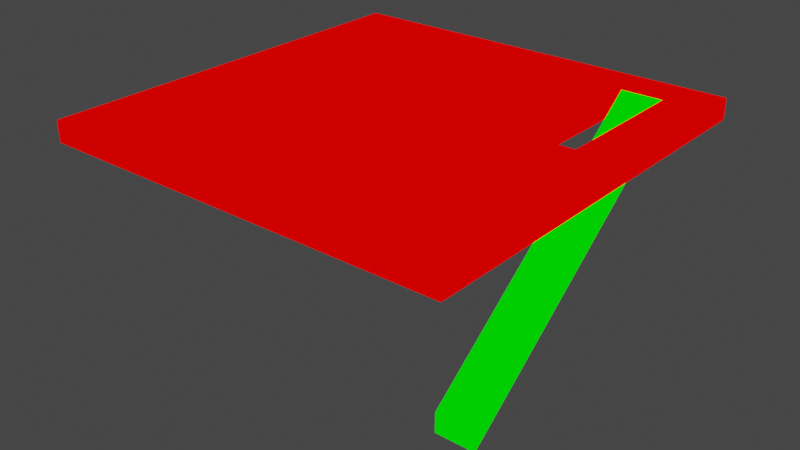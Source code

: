 # Source: stairs_side.blend  (saved by Blender 2.82.7; exported with 4.5.12 LTS)
import bpy
from mathutils import Matrix  # noqa: F401  (used for matrix-valued properties, if any)

bpy.ops.wm.read_factory_settings(use_empty=True)
scene = bpy.context.scene
scene.name = 'Scene'

# ---- collections
col_collection = bpy.data.collections.new('Collection'); scene.collection.children.link(col_collection)

# ---- materials (node trees are filled in below, after node groups)
mat_mat1 = bpy.data.materials.new('mat1')
mat_mat1.alpha_threshold = 0.0
mat_mat1.use_transparent_shadow = False
mat_mat1.line_color = (0.0, 0.0, 0.0, 1.0)
mat_mat2 = bpy.data.materials.new('mat2')
mat_mat2.alpha_threshold = 0.0
mat_mat2.use_transparent_shadow = False
mat_mat2.line_color = (0.0, 0.0, 0.0, 1.0)

# ---- material node trees
mat_mat1.use_nodes = True; mat_mat1.node_tree.nodes.clear()
_N = mat_mat1.node_tree.nodes; _L = mat_mat1.node_tree.links
n0 = _N.new('ShaderNodeOutputMaterial'); n0.name = 'Material Output'; n0.location = (300, 300)
n1 = _N.new('ShaderNodeRGB'); n1.name = 'RGB'; n1.location = (9, 283)
n1.outputs[0].default_value = (1.0, 0.0, 0.0, 1.0)
_L.new(n1.outputs[0], n0.inputs[0])
n0.is_active_output = True
mat_mat2.use_nodes = True; mat_mat2.node_tree.nodes.clear()
_N = mat_mat2.node_tree.nodes; _L = mat_mat2.node_tree.links
n0 = _N.new('ShaderNodeOutputMaterial'); n0.name = 'Material Output'; n0.location = (300, 300)
n1 = _N.new('ShaderNodeRGB'); n1.name = 'RGB'; n1.location = (9, 283)
n1.outputs[0].default_value = (0.0, 1.0, 0.0, 1.0)
_L.new(n1.outputs[0], n0.inputs[0])
n0.is_active_output = True

# ---- world
world_world = bpy.data.worlds.new('World'); scene.world = world_world
world_world.use_nodes = True; world_world.node_tree.nodes.clear()
_N = world_world.node_tree.nodes; _L = world_world.node_tree.links
n0 = _N.new('ShaderNodeOutputWorld'); n0.name = 'World Output'; n0.location = (300, 300)
n1 = _N.new('ShaderNodeBackground'); n1.name = 'Background'; n1.location = (10, 300)
n1.inputs[0].default_value = (0.05088, 0.05088, 0.05088, 1.0)
_L.new(n1.outputs[0], n0.inputs[0])
n0.is_active_output = True
world_world.color = (0.05088, 0.05088, 0.05088)
world_world.use_sun_shadow = False
world_world.sun_shadow_jitter_overblur = 0.0

# ---- meshes
me_stairs_side = bpy.data.meshes.new('stairs_side')
me_stairs_side.from_pydata([(20.0, 20.0, 2.0), (20.0, 20.0, 0.0), (20.0, -20.0, 2.0), (20.0, -20.0, 0.0), (-20.0, 20.0, 2.0), (-20.0, 20.0, 0.0), (-20.0, -20.0, 2.0), (-20.0, -20.0, 0.0), (12.0, 2.0, 0.0), (12.0, 2.0, 2.0), (12.0, 16.0, 0.0), (12.0, 16.0, 2.0), (16.0, 2.0, 0.0), (16.0, 2.0, 2.0), (16.0, 16.0, 0.0), (16.0, 16.0, 2.0), (12.0, -10.0, -20.0), (12.0, -10.0, -18.0), (16.0, -10.0, -20.0), (16.0, -10.0, -18.0)], [], [(5, 4, 0, 1), (1, 0, 2, 3), (10, 14, 18, 16), (7, 6, 4, 5), (15, 11, 17, 19), (3, 2, 6, 7), (8, 10, 11, 9), (14, 15, 19, 18), (14, 12, 13, 15), (12, 8, 9, 13), (16, 18, 19, 17), (0, 4, 11, 15), (11, 10, 16, 17), (4, 6, 9, 11), (6, 2, 13, 9), (2, 0, 15, 13), (1, 3, 12, 14), (5, 1, 14, 10), (7, 5, 10, 8), (3, 7, 8, 12)])
me_stairs_side.polygons.foreach_set('material_index', [0, 0, 1, 0, 1, 0, 0, 1, 0, 0, 1, 0, 1, 0, 0, 0, 0, 0, 0, 0])
_uv = me_stairs_side.uv_layers.new(name='UVMap')
_uv.uv.foreach_set('vector', [0.5, 0.0001147, 0.5, 0.02392, 0.02392, 0.02392, 0.02392, 0.0001143, 0.0001147, 0.02392, 0.02392, 0.02392, 0.02392, 0.5, 0.0001143, 0.5, 0.524, 0.4622, 0.524, 0.4146, 0.9144, 0.4146, 0.9144, 0.4622, 0.5238, 0.5, 0.5, 0.5, 0.5, 0.02392, 0.5238, 0.02392, 0.5905, 0.4143, 0.5429, 0.4143, 0.5429, 0.02392, 0.5905, 0.02392, 0.02392, 0.5238, 0.02392, 0.5, 0.5, 0.5, 0.5, 0.5238, 0.6096, 0.1667, 0.6096, 0.0001143, 0.6334, 0.0001143, 0.6334, 0.1667, 0.6094, 0.3998, 0.5905, 0.4143, 0.5905, 0.02392, 0.6094, 0.009405, 0.6096, 0.381, 0.6096, 0.2144, 0.6334, 0.2144, 0.6334, 0.381, 0.6096, 0.2144, 0.6096, 0.1667, 0.6334, 0.1667, 0.6334, 0.2144, 0.5429, 0.0001143, 0.5905, 0.0001143, 0.5905, 0.02392, 0.5429, 0.02392, 0.02392, 0.02392, 0.5, 0.02392, 0.1191, 0.07153, 0.07153, 0.07153, 0.5429, 0.4143, 0.524, 0.3998, 0.524, 0.009405, 0.5429, 0.02392, 0.5, 0.02392, 0.5, 0.5, 0.1191, 0.2382, 0.1191, 0.07153, 0.5, 0.5, 0.02392, 0.5, 0.07153, 0.2382, 0.1191, 0.2382, 0.02392, 0.5, 0.02392, 0.02392, 0.07153, 0.07153, 0.07153, 0.2382, 0.02392, 0.9999, 0.02392, 0.5238, 0.07153, 0.7856, 0.07153, 0.9523, 0.5, 0.9999, 0.02392, 0.9999, 0.07153, 0.9523, 0.1191, 0.9523, 0.5, 0.5238, 0.5, 0.9999, 0.1191, 0.9523, 0.1191, 0.7856, 0.02392, 0.5238, 0.5, 0.5238, 0.1191, 0.7856, 0.07153, 0.7856])
me_stairs_side.materials.append(mat_mat1)
me_stairs_side.materials.append(mat_mat2)
me_stairs_side.use_remesh_preserve_volume = False
me_stairs_side.use_remesh_preserve_attributes = False
me_stairs_side.use_mirror_vertex_groups = False
me_stairs_side.update()

# ---- objects
ob_stairs_side = bpy.data.objects.new('stairs_side', me_stairs_side)

# ---- transforms, parenting, visibility, modifiers, constraints
ob_stairs_side.location = (0.0, 0.0, 0.0)
ob_stairs_side.lock_rotations_4d = False
ob_stairs_side.empty_display_type = 'ARROWS'
ob_stairs_side.lineart.crease_threshold = 0.0

# ---- collection membership
col_collection.objects.link(ob_stairs_side)

# ---- scene / render settings (as saved in the file)
scene.frame_start = 1; scene.frame_end = 250; scene.frame_set(1)
scene.render.engine = 'BLENDER_EEVEE_NEXT'
scene.cycles.use_denoising = False
scene.cycles.samples = 128
scene.cycles.sampling_pattern = 'TABULATED_SOBOL'
scene.cycles.use_adaptive_sampling = False
scene.cycles.use_light_tree = False
scene.view_settings.view_transform = 'Filmic'
bpy.context.view_layer.update()

# ---- added for rendering (the .blend has no active camera and no usable light): camera, sun
cam_auto = bpy.data.cameras.new('AutoCamera')
cam_auto.lens = 50.0
cam_auto.sensor_width = 36.0
cam_auto.clip_end = 1000.0
ob_auto_camera = bpy.data.objects.new('AutoCamera', cam_auto)
scene.collection.objects.link(ob_auto_camera)
ob_auto_camera.location = (56.1574, -67.3889, 35.9259)
ob_auto_camera.rotation_euler = (1.09748, -7.21219e-08, 0.694738)
scene.camera = ob_auto_camera
light_auto_sun = bpy.data.lights.new('AutoSun', 'SUN')
light_auto_sun.energy = 3.0
light_auto_sun.angle = 0.0523599
ob_auto_sun = bpy.data.objects.new('AutoSun', light_auto_sun)
scene.collection.objects.link(ob_auto_sun)
ob_auto_sun.rotation_euler = (0.872665, 0.174533, 0.523599)
bpy.context.view_layer.update()
